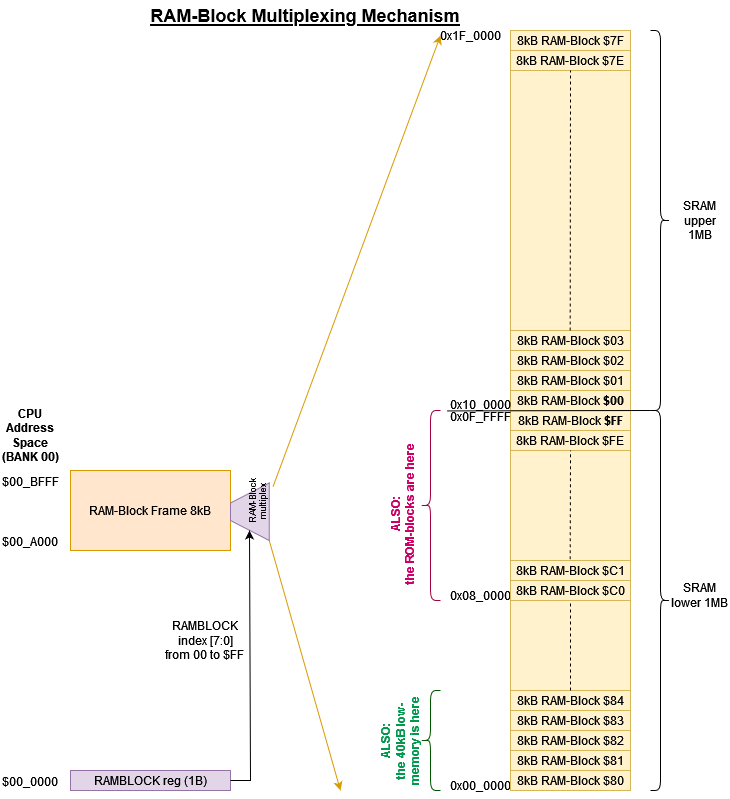

The diagram above was exported from draw.io. Its source (the exported page's mxGraphModel, read from the mxfile embedded in the PNG):
<mxGraphModel dx="1235" dy="656" grid="1" gridSize="10" guides="1" tooltips="1" connect="1" arrows="1" fold="1" page="1" pageScale="1" pageWidth="827" pageHeight="1169" math="0" shadow="0">
  <root>
    <mxCell id="0" />
    <mxCell id="1" parent="0" />
    <mxCell id="ppIZj_SCDwT_2YNij2ru-1" value="RAMBLOCK reg (1B)" style="rounded=0;whiteSpace=wrap;html=1;fillColor=#e1d5e7;strokeColor=#9673a6;" vertex="1" parent="1">
      <mxGeometry x="160" y="780" width="160" height="20" as="geometry" />
    </mxCell>
    <mxCell id="ppIZj_SCDwT_2YNij2ru-2" value="$00_0000" style="text;html=1;strokeColor=none;fillColor=none;align=center;verticalAlign=middle;whiteSpace=wrap;rounded=0;" vertex="1" parent="1">
      <mxGeometry x="90" y="790" width="60" as="geometry" />
    </mxCell>
    <mxCell id="ppIZj_SCDwT_2YNij2ru-3" value="RAM-Block Frame 8kB" style="rounded=0;whiteSpace=wrap;html=1;fillColor=#ffe6cc;strokeColor=#d79b00;" vertex="1" parent="1">
      <mxGeometry x="160" y="480" width="160" height="80" as="geometry" />
    </mxCell>
    <mxCell id="ppIZj_SCDwT_2YNij2ru-4" value="$00_A000" style="text;html=1;strokeColor=none;fillColor=none;align=center;verticalAlign=middle;whiteSpace=wrap;rounded=0;" vertex="1" parent="1">
      <mxGeometry x="90" y="550" width="60" as="geometry" />
    </mxCell>
    <mxCell id="ppIZj_SCDwT_2YNij2ru-5" value="$00_BFFF" style="text;html=1;strokeColor=none;fillColor=none;align=center;verticalAlign=middle;whiteSpace=wrap;rounded=0;" vertex="1" parent="1">
      <mxGeometry x="90" y="490" width="60" as="geometry" />
    </mxCell>
    <mxCell id="ppIZj_SCDwT_2YNij2ru-7" value="" style="shape=trapezoid;perimeter=trapezoidPerimeter;whiteSpace=wrap;html=1;fixedSize=1;rotation=-90;fillColor=#e1d5e7;strokeColor=#9673a6;" vertex="1" parent="1">
      <mxGeometry x="310.63" y="501.88" width="57.5" height="38.75" as="geometry" />
    </mxCell>
    <mxCell id="ppIZj_SCDwT_2YNij2ru-6" value="RAM-Block multiplex" style="text;html=1;strokeColor=none;fillColor=none;align=center;verticalAlign=middle;whiteSpace=wrap;rounded=0;rotation=-90;fontSize=9;" vertex="1" parent="1">
      <mxGeometry x="320" y="495" width="55" height="30" as="geometry" />
    </mxCell>
    <mxCell id="ppIZj_SCDwT_2YNij2ru-8" value="" style="endArrow=classic;html=1;rounded=0;entryX=0;entryY=0.5;entryDx=0;entryDy=0;" edge="1" parent="1">
      <mxGeometry width="50" height="50" relative="1" as="geometry">
        <mxPoint x="320" y="790" as="sourcePoint" />
        <mxPoint x="339" y="540" as="targetPoint" />
        <Array as="points">
          <mxPoint x="340" y="790" />
        </Array>
      </mxGeometry>
    </mxCell>
    <mxCell id="ppIZj_SCDwT_2YNij2ru-9" value="" style="rounded=0;whiteSpace=wrap;html=1;fillColor=#fff2cc;strokeColor=#d6b656;" vertex="1" parent="1">
      <mxGeometry x="600" y="40" width="120" height="760" as="geometry" />
    </mxCell>
    <mxCell id="ppIZj_SCDwT_2YNij2ru-10" value="CPU Address Space (BANK 00)" style="text;html=1;strokeColor=none;fillColor=none;align=center;verticalAlign=middle;whiteSpace=wrap;rounded=0;fontStyle=1" vertex="1" parent="1">
      <mxGeometry x="90" y="430" width="60" height="30" as="geometry" />
    </mxCell>
    <mxCell id="ppIZj_SCDwT_2YNij2ru-11" value="RAM-Block Multiplexing Mechanism" style="text;html=1;strokeColor=none;fillColor=none;align=center;verticalAlign=middle;whiteSpace=wrap;rounded=0;fontSize=18;fontStyle=5" vertex="1" parent="1">
      <mxGeometry x="230" y="10" width="330" height="30" as="geometry" />
    </mxCell>
    <mxCell id="ppIZj_SCDwT_2YNij2ru-12" value="&lt;div&gt;RAMBLOCK index [7:0]&lt;/div&gt;&lt;div&gt;from 00 to $FF&lt;br&gt;&lt;/div&gt;" style="text;html=1;strokeColor=none;fillColor=none;align=center;verticalAlign=middle;whiteSpace=wrap;rounded=0;" vertex="1" parent="1">
      <mxGeometry x="250" y="620" width="90" height="60" as="geometry" />
    </mxCell>
    <mxCell id="ppIZj_SCDwT_2YNij2ru-13" value="" style="shape=curlyBracket;whiteSpace=wrap;html=1;rounded=1;flipH=1;labelPosition=right;verticalLabelPosition=middle;align=left;verticalAlign=middle;" vertex="1" parent="1">
      <mxGeometry x="740" y="40" width="20" height="380" as="geometry" />
    </mxCell>
    <mxCell id="ppIZj_SCDwT_2YNij2ru-14" value="&lt;div&gt;SRAM &lt;br&gt;&lt;/div&gt;&lt;div&gt;upper 1MB&lt;br&gt;&lt;/div&gt;" style="text;html=1;strokeColor=none;fillColor=none;align=center;verticalAlign=middle;whiteSpace=wrap;rounded=0;" vertex="1" parent="1">
      <mxGeometry x="760" y="215" width="60" height="30" as="geometry" />
    </mxCell>
    <mxCell id="ppIZj_SCDwT_2YNij2ru-15" value="" style="shape=curlyBracket;whiteSpace=wrap;html=1;rounded=1;flipH=1;labelPosition=right;verticalLabelPosition=middle;align=left;verticalAlign=middle;" vertex="1" parent="1">
      <mxGeometry x="740" y="420" width="20" height="380" as="geometry" />
    </mxCell>
    <mxCell id="ppIZj_SCDwT_2YNij2ru-16" value="&lt;div&gt;SRAM &lt;br&gt;&lt;/div&gt;&lt;div&gt;lower 1MB&lt;br&gt;&lt;/div&gt;" style="text;html=1;strokeColor=none;fillColor=none;align=center;verticalAlign=middle;whiteSpace=wrap;rounded=0;" vertex="1" parent="1">
      <mxGeometry x="760" y="590" width="60" height="30" as="geometry" />
    </mxCell>
    <mxCell id="ppIZj_SCDwT_2YNij2ru-18" value="0x00_0000" style="text;html=1;strokeColor=none;fillColor=none;align=center;verticalAlign=middle;whiteSpace=wrap;rounded=0;" vertex="1" parent="1">
      <mxGeometry x="540" y="790" width="60" height="10" as="geometry" />
    </mxCell>
    <mxCell id="ppIZj_SCDwT_2YNij2ru-19" value="0x1F_0000" style="text;html=1;strokeColor=none;fillColor=none;align=center;verticalAlign=middle;whiteSpace=wrap;rounded=0;" vertex="1" parent="1">
      <mxGeometry x="530" y="40" width="60" height="10" as="geometry" />
    </mxCell>
    <mxCell id="ppIZj_SCDwT_2YNij2ru-20" value="8kB RAM-Block &lt;b&gt;$00&lt;/b&gt;" style="rounded=0;whiteSpace=wrap;html=1;fillColor=#fff2cc;strokeColor=#d6b656;" vertex="1" parent="1">
      <mxGeometry x="600" y="400" width="120" height="20" as="geometry" />
    </mxCell>
    <mxCell id="ppIZj_SCDwT_2YNij2ru-21" value="8kB RAM-Block $01" style="rounded=0;whiteSpace=wrap;html=1;fillColor=#fff2cc;strokeColor=#d6b656;" vertex="1" parent="1">
      <mxGeometry x="600" y="380" width="120" height="20" as="geometry" />
    </mxCell>
    <mxCell id="ppIZj_SCDwT_2YNij2ru-22" value="8kB RAM-Block $02" style="rounded=0;whiteSpace=wrap;html=1;fillColor=#fff2cc;strokeColor=#d6b656;" vertex="1" parent="1">
      <mxGeometry x="600" y="360" width="120" height="20" as="geometry" />
    </mxCell>
    <mxCell id="ppIZj_SCDwT_2YNij2ru-23" value="8kB RAM-Block $03" style="rounded=0;whiteSpace=wrap;html=1;fillColor=#fff2cc;strokeColor=#d6b656;" vertex="1" parent="1">
      <mxGeometry x="600" y="340" width="120" height="20" as="geometry" />
    </mxCell>
    <mxCell id="ppIZj_SCDwT_2YNij2ru-24" value="8kB RAM-Block $7F" style="rounded=0;whiteSpace=wrap;html=1;fillColor=#fff2cc;strokeColor=#d6b656;" vertex="1" parent="1">
      <mxGeometry x="600" y="40" width="120" height="20" as="geometry" />
    </mxCell>
    <mxCell id="ppIZj_SCDwT_2YNij2ru-25" value="8kB RAM-Block $7E" style="rounded=0;whiteSpace=wrap;html=1;fillColor=#fff2cc;strokeColor=#d6b656;" vertex="1" parent="1">
      <mxGeometry x="600" y="60" width="120" height="20" as="geometry" />
    </mxCell>
    <mxCell id="ppIZj_SCDwT_2YNij2ru-27" value="8kB RAM-Block $80" style="rounded=0;whiteSpace=wrap;html=1;fillColor=#fff2cc;strokeColor=#d6b656;" vertex="1" parent="1">
      <mxGeometry x="600" y="780" width="120" height="20" as="geometry" />
    </mxCell>
    <mxCell id="ppIZj_SCDwT_2YNij2ru-28" value="8kB RAM-Block $81" style="rounded=0;whiteSpace=wrap;html=1;fillColor=#fff2cc;strokeColor=#d6b656;" vertex="1" parent="1">
      <mxGeometry x="600" y="760" width="120" height="20" as="geometry" />
    </mxCell>
    <mxCell id="ppIZj_SCDwT_2YNij2ru-29" value="8kB RAM-Block $82" style="rounded=0;whiteSpace=wrap;html=1;fillColor=#fff2cc;strokeColor=#d6b656;" vertex="1" parent="1">
      <mxGeometry x="600" y="740" width="120" height="20" as="geometry" />
    </mxCell>
    <mxCell id="ppIZj_SCDwT_2YNij2ru-31" value="8kB RAM-Block &lt;b&gt;$FF&lt;/b&gt;" style="rounded=0;whiteSpace=wrap;html=1;fillColor=#fff2cc;strokeColor=#d6b656;" vertex="1" parent="1">
      <mxGeometry x="600" y="420" width="120" height="20" as="geometry" />
    </mxCell>
    <mxCell id="ppIZj_SCDwT_2YNij2ru-32" value="8kB RAM-Block $FE" style="rounded=0;whiteSpace=wrap;html=1;fillColor=#fff2cc;strokeColor=#d6b656;" vertex="1" parent="1">
      <mxGeometry x="600" y="440" width="120" height="20" as="geometry" />
    </mxCell>
    <mxCell id="ppIZj_SCDwT_2YNij2ru-34" value="" style="endArrow=classic;html=1;rounded=0;exitX=0.75;exitY=1;exitDx=0;exitDy=0;entryX=0;entryY=0.5;entryDx=0;entryDy=0;fillColor=#ffe6cc;strokeColor=#d79b00;" edge="1" parent="1" source="ppIZj_SCDwT_2YNij2ru-6" target="ppIZj_SCDwT_2YNij2ru-19">
      <mxGeometry width="50" height="50" relative="1" as="geometry">
        <mxPoint x="500" y="520" as="sourcePoint" />
        <mxPoint x="570" y="130" as="targetPoint" />
      </mxGeometry>
    </mxCell>
    <mxCell id="ppIZj_SCDwT_2YNij2ru-35" value="0x10_0000" style="text;html=1;strokeColor=none;fillColor=none;align=center;verticalAlign=middle;whiteSpace=wrap;rounded=0;" vertex="1" parent="1">
      <mxGeometry x="540" y="407.5" width="60" height="12.5" as="geometry" />
    </mxCell>
    <mxCell id="ppIZj_SCDwT_2YNij2ru-38" value="" style="endArrow=none;html=1;rounded=0;entryX=1;entryY=0;entryDx=0;entryDy=0;entryPerimeter=0;exitX=-0.057;exitY=1.034;exitDx=0;exitDy=0;exitPerimeter=0;" edge="1" parent="1" source="ppIZj_SCDwT_2YNij2ru-35" target="ppIZj_SCDwT_2YNij2ru-15">
      <mxGeometry width="50" height="50" relative="1" as="geometry">
        <mxPoint x="600" y="420" as="sourcePoint" />
        <mxPoint x="650" y="370" as="targetPoint" />
      </mxGeometry>
    </mxCell>
    <mxCell id="ppIZj_SCDwT_2YNij2ru-39" value="0x0F_FFFF" style="text;html=1;strokeColor=none;fillColor=none;align=center;verticalAlign=middle;whiteSpace=wrap;rounded=0;" vertex="1" parent="1">
      <mxGeometry x="540" y="420" width="60" height="12.5" as="geometry" />
    </mxCell>
    <mxCell id="ppIZj_SCDwT_2YNij2ru-40" value="0x08_0000" style="text;html=1;strokeColor=none;fillColor=none;align=center;verticalAlign=middle;whiteSpace=wrap;rounded=0;" vertex="1" parent="1">
      <mxGeometry x="540" y="600" width="60" height="10" as="geometry" />
    </mxCell>
    <mxCell id="ppIZj_SCDwT_2YNij2ru-41" value="8kB RAM-Block $C0" style="rounded=0;whiteSpace=wrap;html=1;fillColor=#fff2cc;strokeColor=#d6b656;" vertex="1" parent="1">
      <mxGeometry x="600" y="590" width="120" height="20" as="geometry" />
    </mxCell>
    <mxCell id="ppIZj_SCDwT_2YNij2ru-43" value="8kB RAM-Block $C1" style="rounded=0;whiteSpace=wrap;html=1;fillColor=#fff2cc;strokeColor=#d6b656;" vertex="1" parent="1">
      <mxGeometry x="600" y="570" width="120" height="20" as="geometry" />
    </mxCell>
    <mxCell id="ppIZj_SCDwT_2YNij2ru-44" value="" style="shape=curlyBracket;whiteSpace=wrap;html=1;rounded=1;labelPosition=left;verticalLabelPosition=middle;align=right;verticalAlign=middle;fontColor=#ffffff;fillColor=#d80073;strokeColor=#A50040;" vertex="1" parent="1">
      <mxGeometry x="510" y="420" width="20" height="190" as="geometry" />
    </mxCell>
    <mxCell id="ppIZj_SCDwT_2YNij2ru-45" value="&lt;div&gt;ALSO:&lt;/div&gt;&lt;div&gt;the ROM-blocks are here&lt;br&gt;&lt;/div&gt;" style="text;html=1;strokeColor=none;fillColor=none;align=center;verticalAlign=middle;whiteSpace=wrap;rounded=0;fontStyle=1;rotation=-90;fontColor=#CC0066;" vertex="1" parent="1">
      <mxGeometry x="418.75" y="496.25" width="147.5" height="55" as="geometry" />
    </mxCell>
    <mxCell id="ppIZj_SCDwT_2YNij2ru-46" value="8kB RAM-Block $83" style="rounded=0;whiteSpace=wrap;html=1;fillColor=#fff2cc;strokeColor=#d6b656;" vertex="1" parent="1">
      <mxGeometry x="600" y="720" width="120" height="20" as="geometry" />
    </mxCell>
    <mxCell id="ppIZj_SCDwT_2YNij2ru-48" value="8kB RAM-Block $84" style="rounded=0;whiteSpace=wrap;html=1;fillColor=#fff2cc;strokeColor=#d6b656;" vertex="1" parent="1">
      <mxGeometry x="600" y="700" width="120" height="20" as="geometry" />
    </mxCell>
    <mxCell id="ppIZj_SCDwT_2YNij2ru-50" value="" style="endArrow=classic;html=1;rounded=0;exitX=0;exitY=1;exitDx=0;exitDy=0;fillColor=#ffe6cc;strokeColor=#d79b00;" edge="1" parent="1" source="ppIZj_SCDwT_2YNij2ru-7">
      <mxGeometry width="50" height="50" relative="1" as="geometry">
        <mxPoint x="359" y="550" as="sourcePoint" />
        <mxPoint x="430" y="800" as="targetPoint" />
      </mxGeometry>
    </mxCell>
    <mxCell id="ppIZj_SCDwT_2YNij2ru-49" value="" style="shape=curlyBracket;whiteSpace=wrap;html=1;rounded=1;labelPosition=left;verticalLabelPosition=middle;align=right;verticalAlign=middle;fillColor=#008a00;fontColor=#ffffff;strokeColor=#005700;" vertex="1" parent="1">
      <mxGeometry x="510" y="700" width="20" height="100" as="geometry" />
    </mxCell>
    <mxCell id="ppIZj_SCDwT_2YNij2ru-51" value="&lt;div&gt;ALSO:&lt;/div&gt;the 40kB low-memory is here" style="text;html=1;strokeColor=none;fillColor=none;align=center;verticalAlign=middle;whiteSpace=wrap;rounded=0;fontStyle=1;rotation=-90;fontColor=#00994D;" vertex="1" parent="1">
      <mxGeometry x="435" y="725" width="110" height="50" as="geometry" />
    </mxCell>
    <mxCell id="ppIZj_SCDwT_2YNij2ru-54" value="" style="endArrow=none;dashed=1;html=1;rounded=0;exitX=0.5;exitY=0;exitDx=0;exitDy=0;entryX=0.5;entryY=1;entryDx=0;entryDy=0;" edge="1" parent="1" source="ppIZj_SCDwT_2YNij2ru-48" target="ppIZj_SCDwT_2YNij2ru-41">
      <mxGeometry width="50" height="50" relative="1" as="geometry">
        <mxPoint x="620" y="700" as="sourcePoint" />
        <mxPoint x="670" y="650" as="targetPoint" />
      </mxGeometry>
    </mxCell>
    <mxCell id="ppIZj_SCDwT_2YNij2ru-55" value="" style="endArrow=none;dashed=1;html=1;rounded=0;exitX=0.5;exitY=0;exitDx=0;exitDy=0;entryX=0.5;entryY=1;entryDx=0;entryDy=0;" edge="1" parent="1" target="ppIZj_SCDwT_2YNij2ru-32">
      <mxGeometry width="50" height="50" relative="1" as="geometry">
        <mxPoint x="659.66" y="568.75" as="sourcePoint" />
        <mxPoint x="659.66" y="478.75" as="targetPoint" />
      </mxGeometry>
    </mxCell>
    <mxCell id="ppIZj_SCDwT_2YNij2ru-56" value="" style="endArrow=none;dashed=1;html=1;rounded=0;exitX=0.5;exitY=0;exitDx=0;exitDy=0;entryX=0.5;entryY=1;entryDx=0;entryDy=0;" edge="1" parent="1" target="ppIZj_SCDwT_2YNij2ru-25">
      <mxGeometry width="50" height="50" relative="1" as="geometry">
        <mxPoint x="659.66" y="340" as="sourcePoint" />
        <mxPoint x="659.66" y="250" as="targetPoint" />
      </mxGeometry>
    </mxCell>
  </root>
</mxGraphModel>